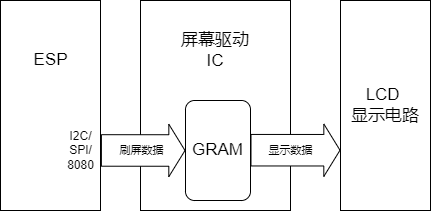

The diagram above was exported from draw.io. Its source (the exported page's mxGraphModel, read from the mxfile embedded in the PNG):
<mxGraphModel dx="369" dy="597" grid="1" gridSize="10" guides="1" tooltips="1" connect="1" arrows="1" fold="1" page="1" pageScale="1" pageWidth="827" pageHeight="1169" background="#ffffff" math="0" shadow="0">
  <root>
    <mxCell id="0" />
    <mxCell id="1" parent="0" />
    <mxCell id="12" value="" style="group;fontColor=#000000;" parent="1" vertex="1" connectable="0">
      <mxGeometry x="240" y="150" width="150" height="210" as="geometry" />
    </mxCell>
    <mxCell id="3" value="" style="whiteSpace=wrap;html=1;fillColor=#FFFFFF;fontColor=#000000;strokeColor=#000000;fontSize=17;labelPosition=center;verticalLabelPosition=middle;align=center;verticalAlign=middle;" parent="12" vertex="1">
      <mxGeometry width="150" height="210" as="geometry" />
    </mxCell>
    <mxCell id="9" value="&lt;span style=&quot;&quot;&gt;屏幕驱动 IC&lt;/span&gt;" style="text;html=1;strokeColor=none;fillColor=none;align=center;verticalAlign=middle;whiteSpace=wrap;rounded=0;fontSize=17;fontColor=#000000;" parent="12" vertex="1">
      <mxGeometry x="30" y="20" width="90" height="60" as="geometry" />
    </mxCell>
    <mxCell id="10" value="GRAM" style="rounded=1;whiteSpace=wrap;html=1;fontSize=17;strokeColor=#000000;fillColor=#FFFFFF;arcSize=14;fontColor=#000000;" parent="12" vertex="1">
      <mxGeometry x="45" y="100" width="65" height="100" as="geometry" />
    </mxCell>
    <mxCell id="2" value="" style="whiteSpace=wrap;html=1;fillColor=#FFFFFF;fontColor=#000000;strokeColor=#000000;fontSize=17;" parent="1" vertex="1">
      <mxGeometry x="100" y="150" width="100" height="210" as="geometry" />
    </mxCell>
    <mxCell id="4" value="LCD &lt;br&gt;显示电路" style="whiteSpace=wrap;html=1;fillColor=#FFFFFF;fontColor=#000000;strokeColor=#000000;fontSize=17;" parent="1" vertex="1">
      <mxGeometry x="440" y="150" width="90" height="210" as="geometry" />
    </mxCell>
    <mxCell id="11" value="" style="shape=flexArrow;endArrow=classic;html=1;fontSize=17;fontColor=#000000;exitX=1.01;exitY=0.499;exitDx=0;exitDy=0;entryX=0;entryY=0.5;entryDx=0;entryDy=0;strokeColor=#000000;width=31.515151515151516;endSize=5.0606060606060606;fillColor=#FFFFFF;exitPerimeter=0;" parent="1" source="18" target="10" edge="1">
      <mxGeometry width="50" height="50" relative="1" as="geometry">
        <mxPoint x="300" y="320" as="sourcePoint" />
        <mxPoint x="350" y="270" as="targetPoint" />
      </mxGeometry>
    </mxCell>
    <mxCell id="14" value="刷屏数据" style="edgeLabel;html=1;align=center;verticalAlign=middle;resizable=0;points=[];labelBackgroundColor=none;fontColor=#000000;" parent="11" vertex="1" connectable="0">
      <mxGeometry x="-0.651" y="-1" relative="1" as="geometry">
        <mxPoint x="25" y="-1" as="offset" />
      </mxGeometry>
    </mxCell>
    <mxCell id="13" value="" style="shape=flexArrow;endArrow=classic;html=1;fontSize=17;fontColor=#000000;exitX=1;exitY=0.5;exitDx=0;exitDy=0;entryX=0;entryY=0.713;entryDx=0;entryDy=0;strokeColor=#000000;width=31.515151515151516;endSize=5.0606060606060606;entryPerimeter=0;fillColor=#FFFFFF;" parent="1" target="4" edge="1">
      <mxGeometry width="50" height="50" relative="1" as="geometry">
        <mxPoint x="350" y="299.7" as="sourcePoint" />
        <mxPoint x="435" y="299.7" as="targetPoint" />
      </mxGeometry>
    </mxCell>
    <mxCell id="17" value="显示数据" style="edgeLabel;html=1;align=center;verticalAlign=middle;resizable=0;points=[];fontColor=#000000;labelBackgroundColor=none;" parent="13" vertex="1" connectable="0">
      <mxGeometry x="-0.4148" y="1" relative="1" as="geometry">
        <mxPoint x="13" y="1" as="offset" />
      </mxGeometry>
    </mxCell>
    <mxCell id="18" value="I2C/&lt;br&gt;SPI/&lt;br&gt;8080" style="text;html=1;align=center;verticalAlign=middle;resizable=0;points=[];autosize=1;strokeColor=none;fillColor=none;fontColor=#000000;" parent="1" vertex="1">
      <mxGeometry x="160" y="275" width="40" height="50" as="geometry" />
    </mxCell>
    <mxCell id="19" value="&lt;span style=&quot;font-size: 17px&quot;&gt;ESP&lt;/span&gt;" style="text;html=1;align=center;verticalAlign=middle;resizable=0;points=[];autosize=1;strokeColor=none;fillColor=none;fontColor=#000000;" parent="1" vertex="1">
      <mxGeometry x="125" y="200" width="50" height="20" as="geometry" />
    </mxCell>
  </root>
</mxGraphModel>